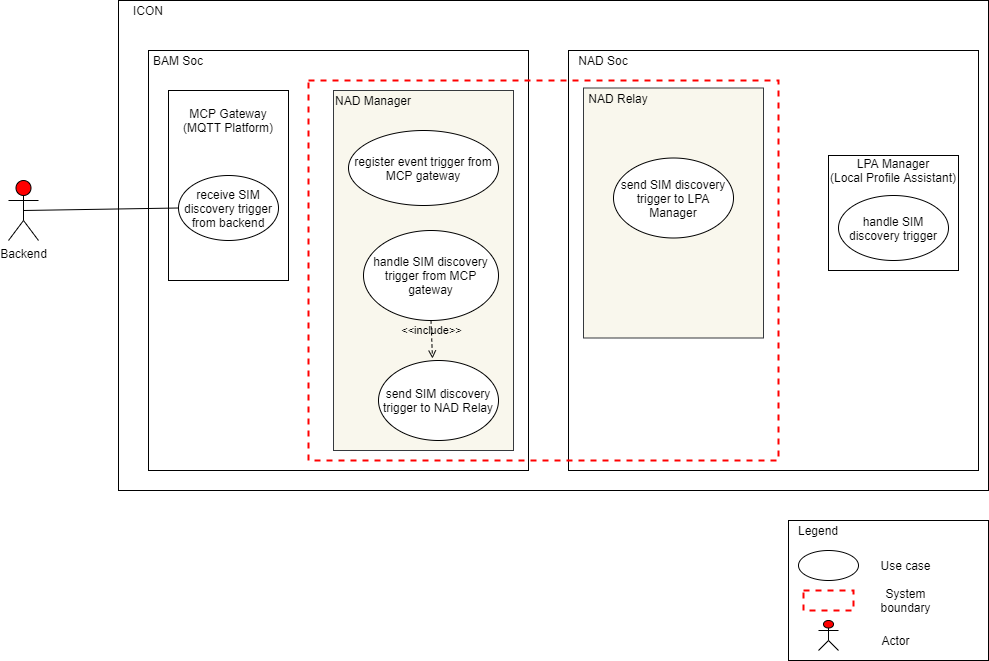

The diagram above was exported from draw.io. Its source (the exported page's mxGraphModel, read from the mxfile embedded in the PNG):
<mxGraphModel dx="572" dy="822" grid="1" gridSize="10" guides="1" tooltips="1" connect="1" arrows="1" fold="1" page="1" pageScale="1" pageWidth="850" pageHeight="1100" math="0" shadow="0">
  <root>
    <mxCell id="McqC1-1Plb2CZ21DJ3Yq-0" />
    <mxCell id="McqC1-1Plb2CZ21DJ3Yq-1" parent="McqC1-1Plb2CZ21DJ3Yq-0" />
    <mxCell id="McqC1-1Plb2CZ21DJ3Yq-2" value="Backend" style="shape=umlActor;verticalLabelPosition=bottom;verticalAlign=top;html=1;outlineConnect=0;fillColor=#FF0000;" vertex="1" parent="McqC1-1Plb2CZ21DJ3Yq-1">
      <mxGeometry x="1590" y="1240" width="30" height="60" as="geometry" />
    </mxCell>
    <mxCell id="McqC1-1Plb2CZ21DJ3Yq-3" value="" style="rounded=0;whiteSpace=wrap;html=1;strokeWidth=1;fillColor=none;" vertex="1" parent="McqC1-1Plb2CZ21DJ3Yq-1">
      <mxGeometry x="2370" y="1580" width="200" height="140" as="geometry" />
    </mxCell>
    <mxCell id="McqC1-1Plb2CZ21DJ3Yq-4" value="" style="ellipse;whiteSpace=wrap;html=1;strokeColor=#000000;strokeWidth=1;fillColor=none;" vertex="1" parent="McqC1-1Plb2CZ21DJ3Yq-1">
      <mxGeometry x="2380" y="1610" width="60" height="30" as="geometry" />
    </mxCell>
    <mxCell id="McqC1-1Plb2CZ21DJ3Yq-5" value="Use case" style="text;html=1;strokeColor=none;fillColor=none;align=center;verticalAlign=middle;whiteSpace=wrap;rounded=0;" vertex="1" parent="McqC1-1Plb2CZ21DJ3Yq-1">
      <mxGeometry x="2455" y="1615" width="65" height="20" as="geometry" />
    </mxCell>
    <mxCell id="McqC1-1Plb2CZ21DJ3Yq-6" value="" style="rounded=0;whiteSpace=wrap;html=1;fillColor=none;strokeColor=#FF0000;dashed=1;strokeWidth=2;" vertex="1" parent="McqC1-1Plb2CZ21DJ3Yq-1">
      <mxGeometry x="2385" y="1650" width="50" height="20" as="geometry" />
    </mxCell>
    <mxCell id="McqC1-1Plb2CZ21DJ3Yq-7" value="System boundary" style="text;html=1;strokeColor=none;fillColor=none;align=center;verticalAlign=middle;whiteSpace=wrap;rounded=0;" vertex="1" parent="McqC1-1Plb2CZ21DJ3Yq-1">
      <mxGeometry x="2455" y="1650" width="65" height="20" as="geometry" />
    </mxCell>
    <mxCell id="McqC1-1Plb2CZ21DJ3Yq-8" value="" style="shape=umlActor;verticalLabelPosition=bottom;verticalAlign=top;html=1;outlineConnect=0;fillColor=#FF0000;" vertex="1" parent="McqC1-1Plb2CZ21DJ3Yq-1">
      <mxGeometry x="2400" y="1680" width="20" height="30" as="geometry" />
    </mxCell>
    <mxCell id="McqC1-1Plb2CZ21DJ3Yq-9" value="Actor" style="text;html=1;strokeColor=none;fillColor=none;align=center;verticalAlign=middle;whiteSpace=wrap;rounded=0;" vertex="1" parent="McqC1-1Plb2CZ21DJ3Yq-1">
      <mxGeometry x="2445" y="1690" width="65" height="20" as="geometry" />
    </mxCell>
    <mxCell id="McqC1-1Plb2CZ21DJ3Yq-10" value="Legend" style="text;html=1;strokeColor=none;fillColor=none;align=center;verticalAlign=middle;whiteSpace=wrap;rounded=0;" vertex="1" parent="McqC1-1Plb2CZ21DJ3Yq-1">
      <mxGeometry x="2380" y="1580" width="40" height="20" as="geometry" />
    </mxCell>
    <mxCell id="McqC1-1Plb2CZ21DJ3Yq-11" value="" style="rounded=0;whiteSpace=wrap;html=1;" vertex="1" parent="McqC1-1Plb2CZ21DJ3Yq-1">
      <mxGeometry x="1700" y="1060" width="870" height="490" as="geometry" />
    </mxCell>
    <mxCell id="McqC1-1Plb2CZ21DJ3Yq-12" value="" style="rounded=0;whiteSpace=wrap;html=1;" vertex="1" parent="McqC1-1Plb2CZ21DJ3Yq-1">
      <mxGeometry x="1730" y="1110" width="380" height="420" as="geometry" />
    </mxCell>
    <mxCell id="McqC1-1Plb2CZ21DJ3Yq-13" value="" style="rounded=0;whiteSpace=wrap;html=1;" vertex="1" parent="McqC1-1Plb2CZ21DJ3Yq-1">
      <mxGeometry x="2150" y="1110" width="410" height="420" as="geometry" />
    </mxCell>
    <mxCell id="McqC1-1Plb2CZ21DJ3Yq-14" value="ICON" style="text;html=1;strokeColor=none;fillColor=none;align=center;verticalAlign=middle;whiteSpace=wrap;rounded=0;" vertex="1" parent="McqC1-1Plb2CZ21DJ3Yq-1">
      <mxGeometry x="1710" y="1060" width="40" height="20" as="geometry" />
    </mxCell>
    <mxCell id="McqC1-1Plb2CZ21DJ3Yq-15" value="BAM Soc" style="text;html=1;strokeColor=none;fillColor=none;align=center;verticalAlign=middle;whiteSpace=wrap;rounded=0;" vertex="1" parent="McqC1-1Plb2CZ21DJ3Yq-1">
      <mxGeometry x="1730" y="1110" width="60" height="20" as="geometry" />
    </mxCell>
    <mxCell id="McqC1-1Plb2CZ21DJ3Yq-16" value="NAD Soc" style="text;html=1;strokeColor=none;fillColor=none;align=center;verticalAlign=middle;whiteSpace=wrap;rounded=0;" vertex="1" parent="McqC1-1Plb2CZ21DJ3Yq-1">
      <mxGeometry x="2155" y="1110" width="60" height="20" as="geometry" />
    </mxCell>
    <mxCell id="McqC1-1Plb2CZ21DJ3Yq-17" style="edgeStyle=orthogonalEdgeStyle;rounded=0;orthogonalLoop=1;jettySize=auto;html=1;exitX=0.5;exitY=1;exitDx=0;exitDy=0;" edge="1" parent="McqC1-1Plb2CZ21DJ3Yq-1">
      <mxGeometry relative="1" as="geometry">
        <mxPoint x="2200" y="1160" as="sourcePoint" />
        <mxPoint x="2200" y="1160" as="targetPoint" />
      </mxGeometry>
    </mxCell>
    <mxCell id="McqC1-1Plb2CZ21DJ3Yq-18" value="" style="rounded=0;whiteSpace=wrap;html=1;" vertex="1" parent="McqC1-1Plb2CZ21DJ3Yq-1">
      <mxGeometry x="1750" y="1150" width="120" height="190" as="geometry" />
    </mxCell>
    <mxCell id="McqC1-1Plb2CZ21DJ3Yq-19" value="MCP Gateway&lt;br&gt;(MQTT Platform)" style="text;html=1;strokeColor=none;fillColor=none;align=center;verticalAlign=middle;whiteSpace=wrap;rounded=0;" vertex="1" parent="McqC1-1Plb2CZ21DJ3Yq-1">
      <mxGeometry x="1750" y="1170" width="120" height="20" as="geometry" />
    </mxCell>
    <mxCell id="McqC1-1Plb2CZ21DJ3Yq-20" value="receive SIM discovery trigger from backend" style="ellipse;whiteSpace=wrap;html=1;" vertex="1" parent="McqC1-1Plb2CZ21DJ3Yq-1">
      <mxGeometry x="1760" y="1235" width="100" height="65" as="geometry" />
    </mxCell>
    <mxCell id="McqC1-1Plb2CZ21DJ3Yq-21" value="" style="rounded=0;whiteSpace=wrap;html=1;fillColor=none;strokeColor=#FF0000;dashed=1;strokeWidth=2;" vertex="1" parent="McqC1-1Plb2CZ21DJ3Yq-1">
      <mxGeometry x="1890" y="1140" width="470" height="380" as="geometry" />
    </mxCell>
    <mxCell id="McqC1-1Plb2CZ21DJ3Yq-22" value="" style="rounded=0;whiteSpace=wrap;html=1;strokeColor=#000000;strokeWidth=1;fillColor=none;" vertex="1" parent="McqC1-1Plb2CZ21DJ3Yq-1">
      <mxGeometry x="2410" y="1215" width="130" height="115" as="geometry" />
    </mxCell>
    <mxCell id="McqC1-1Plb2CZ21DJ3Yq-23" value="LPA Manager&lt;br&gt;(Local Profile Assistant)" style="text;html=1;strokeColor=none;fillColor=none;align=center;verticalAlign=middle;whiteSpace=wrap;rounded=0;" vertex="1" parent="McqC1-1Plb2CZ21DJ3Yq-1">
      <mxGeometry x="2405" y="1220" width="140" height="20" as="geometry" />
    </mxCell>
    <mxCell id="McqC1-1Plb2CZ21DJ3Yq-24" value="handle SIM discovery trigger" style="ellipse;whiteSpace=wrap;html=1;" vertex="1" parent="McqC1-1Plb2CZ21DJ3Yq-1">
      <mxGeometry x="2420" y="1255" width="110" height="65" as="geometry" />
    </mxCell>
    <mxCell id="McqC1-1Plb2CZ21DJ3Yq-25" value="" style="rounded=0;whiteSpace=wrap;html=1;fillColor=#f9f7ed;strokeColor=#36393d;" vertex="1" parent="McqC1-1Plb2CZ21DJ3Yq-1">
      <mxGeometry x="1915" y="1150" width="180" height="360" as="geometry" />
    </mxCell>
    <mxCell id="McqC1-1Plb2CZ21DJ3Yq-26" value="register event trigger from MCP gateway" style="ellipse;whiteSpace=wrap;html=1;" vertex="1" parent="McqC1-1Plb2CZ21DJ3Yq-1">
      <mxGeometry x="1930" y="1190" width="150" height="75" as="geometry" />
    </mxCell>
    <mxCell id="McqC1-1Plb2CZ21DJ3Yq-27" value="handle SIM discovery trigger from MCP gateway" style="ellipse;whiteSpace=wrap;html=1;" vertex="1" parent="McqC1-1Plb2CZ21DJ3Yq-1">
      <mxGeometry x="1945" y="1290" width="135" height="90" as="geometry" />
    </mxCell>
    <mxCell id="McqC1-1Plb2CZ21DJ3Yq-28" value="NAD Manager" style="text;html=1;strokeColor=none;fillColor=none;align=center;verticalAlign=middle;whiteSpace=wrap;rounded=0;" vertex="1" parent="McqC1-1Plb2CZ21DJ3Yq-1">
      <mxGeometry x="1905" y="1150" width="100" height="20" as="geometry" />
    </mxCell>
    <mxCell id="McqC1-1Plb2CZ21DJ3Yq-29" value="" style="rounded=0;whiteSpace=wrap;html=1;fillColor=#f9f7ed;strokeColor=#36393d;" vertex="1" parent="McqC1-1Plb2CZ21DJ3Yq-1">
      <mxGeometry x="2165" y="1147.5" width="180" height="250" as="geometry" />
    </mxCell>
    <mxCell id="McqC1-1Plb2CZ21DJ3Yq-30" value="NAD Relay" style="text;html=1;strokeColor=none;fillColor=none;align=center;verticalAlign=middle;whiteSpace=wrap;rounded=0;" vertex="1" parent="McqC1-1Plb2CZ21DJ3Yq-1">
      <mxGeometry x="2150" y="1147.5" width="100" height="20" as="geometry" />
    </mxCell>
    <mxCell id="McqC1-1Plb2CZ21DJ3Yq-31" value="send SIM discovery trigger to LPA Manager" style="ellipse;whiteSpace=wrap;html=1;" vertex="1" parent="McqC1-1Plb2CZ21DJ3Yq-1">
      <mxGeometry x="2195" y="1217.5" width="120" height="80" as="geometry" />
    </mxCell>
    <mxCell id="McqC1-1Plb2CZ21DJ3Yq-32" value="" style="endArrow=none;html=1;entryX=0;entryY=0.5;entryDx=0;entryDy=0;exitX=0.5;exitY=0.5;exitDx=0;exitDy=0;exitPerimeter=0;" edge="1" parent="McqC1-1Plb2CZ21DJ3Yq-1" source="McqC1-1Plb2CZ21DJ3Yq-2" target="McqC1-1Plb2CZ21DJ3Yq-20">
      <mxGeometry width="50" height="50" relative="1" as="geometry">
        <mxPoint x="1620" y="1268" as="sourcePoint" />
        <mxPoint x="2130" y="1050" as="targetPoint" />
      </mxGeometry>
    </mxCell>
    <mxCell id="L_ov7etOEjUCBfcrKydV-0" value="&amp;lt;&amp;lt;include&amp;gt;&amp;gt;" style="edgeStyle=none;html=1;endArrow=open;verticalAlign=bottom;dashed=1;labelBackgroundColor=none;exitX=0.5;exitY=1;exitDx=0;exitDy=0;entryX=0.45;entryY=-0.025;entryDx=0;entryDy=0;entryPerimeter=0;" edge="1" parent="McqC1-1Plb2CZ21DJ3Yq-1" source="McqC1-1Plb2CZ21DJ3Yq-27" target="ODQ5n5LOTKwWnk8ZaI_n-0">
      <mxGeometry width="160" relative="1" as="geometry">
        <mxPoint x="2007" y="1265" as="sourcePoint" />
        <mxPoint x="2210" y="1300" as="targetPoint" />
      </mxGeometry>
    </mxCell>
    <mxCell id="ODQ5n5LOTKwWnk8ZaI_n-0" value="send SIM discovery trigger to NAD Relay" style="ellipse;whiteSpace=wrap;html=1;" vertex="1" parent="McqC1-1Plb2CZ21DJ3Yq-1">
      <mxGeometry x="1960" y="1420" width="120" height="80" as="geometry" />
    </mxCell>
  </root>
</mxGraphModel>